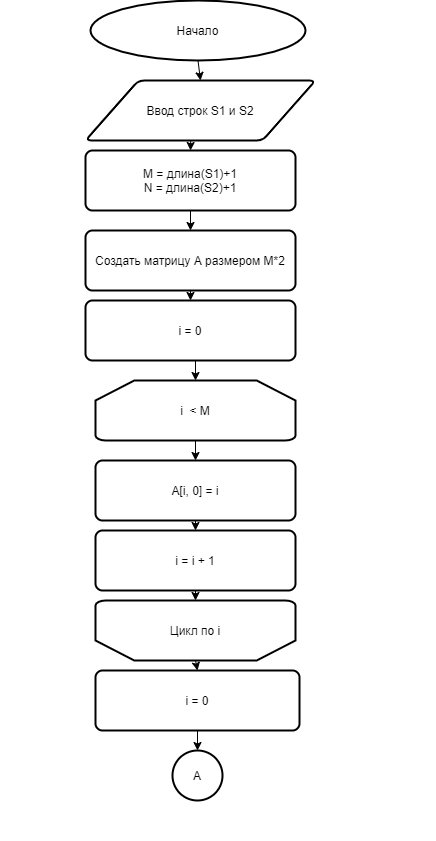

The diagram above was exported from draw.io. Its source (the exported page's mxGraphModel, read from the mxfile embedded in the PNG):
<mxGraphModel dx="4240" dy="1908" grid="1" gridSize="10" guides="1" tooltips="1" connect="1" arrows="1" fold="1" page="1" pageScale="1" pageWidth="1200" pageHeight="1600" math="0" shadow="0">
  <root>
    <mxCell id="0" />
    <mxCell id="1" parent="0" />
    <mxCell id="-P8h46dAoBoCX09WDb8T-37" style="edgeStyle=orthogonalEdgeStyle;rounded=0;orthogonalLoop=1;jettySize=auto;html=1;exitX=0.5;exitY=1;exitDx=0;exitDy=0;exitPerimeter=0;entryX=0.5;entryY=0;entryDx=0;entryDy=0;" parent="1" source="-P8h46dAoBoCX09WDb8T-1" target="-P8h46dAoBoCX09WDb8T-2" edge="1">
      <mxGeometry relative="1" as="geometry" />
    </mxCell>
    <mxCell id="-P8h46dAoBoCX09WDb8T-1" value="Начало" style="strokeWidth=2;html=1;shape=mxgraph.flowchart.start_1;whiteSpace=wrap;" parent="1" vertex="1">
      <mxGeometry x="195" y="20" width="215" height="60" as="geometry" />
    </mxCell>
    <mxCell id="-P8h46dAoBoCX09WDb8T-38" style="edgeStyle=orthogonalEdgeStyle;rounded=0;orthogonalLoop=1;jettySize=auto;html=1;exitX=0.5;exitY=1;exitDx=0;exitDy=0;entryX=0.5;entryY=0;entryDx=0;entryDy=0;" parent="1" source="-P8h46dAoBoCX09WDb8T-2" target="-P8h46dAoBoCX09WDb8T-4" edge="1">
      <mxGeometry relative="1" as="geometry" />
    </mxCell>
    <mxCell id="-P8h46dAoBoCX09WDb8T-2" value="Ввод cтрок S1 и S2" style="shape=parallelogram;html=1;strokeWidth=2;perimeter=parallelogramPerimeter;whiteSpace=wrap;rounded=1;arcSize=12;size=0.23;" parent="1" vertex="1">
      <mxGeometry x="190" y="100" width="230" height="60" as="geometry" />
    </mxCell>
    <mxCell id="-P8h46dAoBoCX09WDb8T-36" style="edgeStyle=orthogonalEdgeStyle;rounded=0;orthogonalLoop=1;jettySize=auto;html=1;exitX=0.5;exitY=1;exitDx=0;exitDy=0;entryX=0.5;entryY=0;entryDx=0;entryDy=0;" parent="1" source="-P8h46dAoBoCX09WDb8T-4" target="-P8h46dAoBoCX09WDb8T-11" edge="1">
      <mxGeometry relative="1" as="geometry" />
    </mxCell>
    <mxCell id="-P8h46dAoBoCX09WDb8T-4" value="M = длина(S1)+1&lt;br&gt;N = длина(S2)+1" style="rounded=1;whiteSpace=wrap;html=1;absoluteArcSize=1;arcSize=14;strokeWidth=2;" parent="1" vertex="1">
      <mxGeometry x="190" y="170" width="210" height="60" as="geometry" />
    </mxCell>
    <mxCell id="-P8h46dAoBoCX09WDb8T-41" style="edgeStyle=orthogonalEdgeStyle;rounded=0;orthogonalLoop=1;jettySize=auto;html=1;exitX=0.5;exitY=1;exitDx=0;exitDy=0;exitPerimeter=0;entryX=0.5;entryY=0;entryDx=0;entryDy=0;" parent="1" source="-P8h46dAoBoCX09WDb8T-7" target="-P8h46dAoBoCX09WDb8T-12" edge="1">
      <mxGeometry relative="1" as="geometry" />
    </mxCell>
    <mxCell id="-P8h46dAoBoCX09WDb8T-7" value="i&amp;nbsp; &amp;lt; M" style="strokeWidth=2;html=1;shape=mxgraph.flowchart.loop_limit;whiteSpace=wrap;" parent="1" vertex="1">
      <mxGeometry x="200" y="400" width="200" height="60" as="geometry" />
    </mxCell>
    <mxCell id="-P8h46dAoBoCX09WDb8T-44" style="edgeStyle=orthogonalEdgeStyle;rounded=0;orthogonalLoop=1;jettySize=auto;html=1;exitX=0.5;exitY=0;exitDx=0;exitDy=0;exitPerimeter=0;entryX=0.5;entryY=0;entryDx=0;entryDy=0;" parent="1" source="-P8h46dAoBoCX09WDb8T-8" target="-P8h46dAoBoCX09WDb8T-15" edge="1">
      <mxGeometry relative="1" as="geometry" />
    </mxCell>
    <mxCell id="-P8h46dAoBoCX09WDb8T-8" value="Цикл по i" style="strokeWidth=2;html=1;shape=mxgraph.flowchart.loop_limit;whiteSpace=wrap;flipV=1;" parent="1" vertex="1">
      <mxGeometry x="200" y="620" width="200" height="60" as="geometry" />
    </mxCell>
    <mxCell id="-P8h46dAoBoCX09WDb8T-40" style="edgeStyle=orthogonalEdgeStyle;rounded=0;orthogonalLoop=1;jettySize=auto;html=1;exitX=0.5;exitY=1;exitDx=0;exitDy=0;entryX=0.5;entryY=0;entryDx=0;entryDy=0;entryPerimeter=0;" parent="1" source="-P8h46dAoBoCX09WDb8T-9" target="-P8h46dAoBoCX09WDb8T-7" edge="1">
      <mxGeometry relative="1" as="geometry" />
    </mxCell>
    <mxCell id="-P8h46dAoBoCX09WDb8T-9" value="i = 0" style="rounded=1;whiteSpace=wrap;html=1;absoluteArcSize=1;arcSize=14;strokeWidth=2;" parent="1" vertex="1">
      <mxGeometry x="190" y="320" width="210" height="60" as="geometry" />
    </mxCell>
    <mxCell id="-P8h46dAoBoCX09WDb8T-43" style="edgeStyle=orthogonalEdgeStyle;rounded=0;orthogonalLoop=1;jettySize=auto;html=1;exitX=0.5;exitY=1;exitDx=0;exitDy=0;entryX=0.5;entryY=1;entryDx=0;entryDy=0;entryPerimeter=0;" parent="1" source="-P8h46dAoBoCX09WDb8T-10" target="-P8h46dAoBoCX09WDb8T-8" edge="1">
      <mxGeometry relative="1" as="geometry" />
    </mxCell>
    <mxCell id="-P8h46dAoBoCX09WDb8T-10" value="i = i + 1" style="rounded=1;whiteSpace=wrap;html=1;absoluteArcSize=1;arcSize=14;strokeWidth=2;" parent="1" vertex="1">
      <mxGeometry x="200" y="550" width="200" height="60" as="geometry" />
    </mxCell>
    <mxCell id="-P8h46dAoBoCX09WDb8T-39" style="edgeStyle=orthogonalEdgeStyle;rounded=0;orthogonalLoop=1;jettySize=auto;html=1;exitX=0.5;exitY=1;exitDx=0;exitDy=0;entryX=0.5;entryY=0;entryDx=0;entryDy=0;" parent="1" source="-P8h46dAoBoCX09WDb8T-11" target="-P8h46dAoBoCX09WDb8T-9" edge="1">
      <mxGeometry relative="1" as="geometry" />
    </mxCell>
    <mxCell id="-P8h46dAoBoCX09WDb8T-11" value="Создать матрицу A размером M*2" style="rounded=1;whiteSpace=wrap;html=1;absoluteArcSize=1;arcSize=14;strokeWidth=2;" parent="1" vertex="1">
      <mxGeometry x="190" y="250" width="210" height="60" as="geometry" />
    </mxCell>
    <mxCell id="-P8h46dAoBoCX09WDb8T-42" style="edgeStyle=orthogonalEdgeStyle;rounded=0;orthogonalLoop=1;jettySize=auto;html=1;exitX=0.5;exitY=1;exitDx=0;exitDy=0;entryX=0.5;entryY=0;entryDx=0;entryDy=0;" parent="1" source="-P8h46dAoBoCX09WDb8T-12" target="-P8h46dAoBoCX09WDb8T-10" edge="1">
      <mxGeometry relative="1" as="geometry" />
    </mxCell>
    <mxCell id="-P8h46dAoBoCX09WDb8T-12" value="A[i, 0] = i" style="rounded=1;whiteSpace=wrap;html=1;absoluteArcSize=1;arcSize=14;strokeWidth=2;" parent="1" vertex="1">
      <mxGeometry x="200" y="480" width="200" height="60" as="geometry" />
    </mxCell>
    <mxCell id="QEY4kTVlSPaILB-C7zuZ-1" style="edgeStyle=orthogonalEdgeStyle;rounded=0;orthogonalLoop=1;jettySize=auto;html=1;exitX=0.5;exitY=1;exitDx=0;exitDy=0;entryX=0.5;entryY=0;entryDx=0;entryDy=0;entryPerimeter=0;" edge="1" parent="1" source="-P8h46dAoBoCX09WDb8T-15" target="-P8h46dAoBoCX09WDb8T-50">
      <mxGeometry relative="1" as="geometry" />
    </mxCell>
    <mxCell id="-P8h46dAoBoCX09WDb8T-15" value="i = 0" style="rounded=1;whiteSpace=wrap;html=1;absoluteArcSize=1;arcSize=14;strokeWidth=2;" parent="1" vertex="1">
      <mxGeometry x="200" y="690" width="204" height="60" as="geometry" />
    </mxCell>
    <mxCell id="-P8h46dAoBoCX09WDb8T-54" style="edgeStyle=orthogonalEdgeStyle;rounded=0;orthogonalLoop=1;jettySize=auto;html=1;exitX=0.5;exitY=1;exitDx=0;exitDy=0;exitPerimeter=0;entryX=0.5;entryY=0;entryDx=0;entryDy=0;" parent="1" source="-P8h46dAoBoCX09WDb8T-18" target="-P8h46dAoBoCX09WDb8T-30" edge="1">
      <mxGeometry relative="1" as="geometry" />
    </mxCell>
    <mxCell id="-P8h46dAoBoCX09WDb8T-18" value="i &amp;lt; M" style="strokeWidth=2;html=1;shape=mxgraph.flowchart.loop_limit;whiteSpace=wrap;" parent="1" vertex="1">
      <mxGeometry x="240" y="1390" width="180" height="60" as="geometry" />
    </mxCell>
    <mxCell id="-P8h46dAoBoCX09WDb8T-78" style="edgeStyle=orthogonalEdgeStyle;rounded=0;orthogonalLoop=1;jettySize=auto;html=1;exitX=0.5;exitY=0;exitDx=0;exitDy=0;exitPerimeter=0;entryX=0.544;entryY=-0.008;entryDx=0;entryDy=0;entryPerimeter=0;" parent="1" source="-P8h46dAoBoCX09WDb8T-19" target="-P8h46dAoBoCX09WDb8T-77" edge="1">
      <mxGeometry relative="1" as="geometry" />
    </mxCell>
    <mxCell id="-P8h46dAoBoCX09WDb8T-19" value="Цикл по i" style="strokeWidth=2;html=1;shape=mxgraph.flowchart.loop_limit;whiteSpace=wrap;flipV=1;" parent="1" vertex="1">
      <mxGeometry x="240" y="2080" width="180" height="60" as="geometry" />
    </mxCell>
    <mxCell id="-P8h46dAoBoCX09WDb8T-76" style="edgeStyle=orthogonalEdgeStyle;rounded=0;orthogonalLoop=1;jettySize=auto;html=1;exitX=0.5;exitY=1;exitDx=0;exitDy=0;entryX=0.5;entryY=1;entryDx=0;entryDy=0;entryPerimeter=0;" parent="1" source="-P8h46dAoBoCX09WDb8T-21" target="-P8h46dAoBoCX09WDb8T-19" edge="1">
      <mxGeometry relative="1" as="geometry" />
    </mxCell>
    <mxCell id="-P8h46dAoBoCX09WDb8T-21" value="i = i + 1" style="rounded=1;whiteSpace=wrap;html=1;absoluteArcSize=1;arcSize=14;strokeWidth=2;" parent="1" vertex="1">
      <mxGeometry x="240" y="2020" width="180" height="50" as="geometry" />
    </mxCell>
    <mxCell id="-P8h46dAoBoCX09WDb8T-28" value="j &amp;lt; N" style="strokeWidth=2;html=1;shape=mxgraph.flowchart.loop_limit;whiteSpace=wrap;" parent="1" vertex="1">
      <mxGeometry x="240" y="1520" width="180" height="60" as="geometry" />
    </mxCell>
    <mxCell id="-P8h46dAoBoCX09WDb8T-75" style="edgeStyle=orthogonalEdgeStyle;rounded=0;orthogonalLoop=1;jettySize=auto;html=1;exitX=0.5;exitY=0;exitDx=0;exitDy=0;exitPerimeter=0;entryX=0.5;entryY=0;entryDx=0;entryDy=0;" parent="1" source="-P8h46dAoBoCX09WDb8T-29" target="-P8h46dAoBoCX09WDb8T-21" edge="1">
      <mxGeometry relative="1" as="geometry" />
    </mxCell>
    <mxCell id="-P8h46dAoBoCX09WDb8T-29" value="Цикл по j" style="strokeWidth=2;html=1;shape=mxgraph.flowchart.loop_limit;whiteSpace=wrap;flipV=1;" parent="1" vertex="1">
      <mxGeometry x="240" y="1950" width="180" height="60" as="geometry" />
    </mxCell>
    <mxCell id="-P8h46dAoBoCX09WDb8T-56" style="edgeStyle=orthogonalEdgeStyle;rounded=0;orthogonalLoop=1;jettySize=auto;html=1;exitX=0.5;exitY=1;exitDx=0;exitDy=0;entryX=0.5;entryY=0;entryDx=0;entryDy=0;entryPerimeter=0;" parent="1" source="-P8h46dAoBoCX09WDb8T-30" target="-P8h46dAoBoCX09WDb8T-28" edge="1">
      <mxGeometry relative="1" as="geometry" />
    </mxCell>
    <mxCell id="-P8h46dAoBoCX09WDb8T-30" value="j = 0" style="rounded=1;whiteSpace=wrap;html=1;absoluteArcSize=1;arcSize=14;strokeWidth=2;" parent="1" vertex="1">
      <mxGeometry x="240" y="1460" width="180" height="50" as="geometry" />
    </mxCell>
    <mxCell id="-P8h46dAoBoCX09WDb8T-50" value="A" style="strokeWidth=2;html=1;shape=mxgraph.flowchart.start_2;whiteSpace=wrap;" parent="1" vertex="1">
      <mxGeometry x="277" y="770" width="50" height="50" as="geometry" />
    </mxCell>
    <mxCell id="-P8h46dAoBoCX09WDb8T-53" style="edgeStyle=orthogonalEdgeStyle;rounded=0;orthogonalLoop=1;jettySize=auto;html=1;exitX=0.5;exitY=1;exitDx=0;exitDy=0;exitPerimeter=0;entryX=0.5;entryY=0;entryDx=0;entryDy=0;entryPerimeter=0;" parent="1" source="-P8h46dAoBoCX09WDb8T-52" target="-P8h46dAoBoCX09WDb8T-18" edge="1">
      <mxGeometry relative="1" as="geometry" />
    </mxCell>
    <mxCell id="-P8h46dAoBoCX09WDb8T-52" value="A" style="strokeWidth=2;html=1;shape=mxgraph.flowchart.start_2;whiteSpace=wrap;" parent="1" vertex="1">
      <mxGeometry x="305" y="1320" width="50" height="50" as="geometry" />
    </mxCell>
    <mxCell id="-P8h46dAoBoCX09WDb8T-60" style="edgeStyle=orthogonalEdgeStyle;rounded=0;orthogonalLoop=1;jettySize=auto;html=1;exitX=1;exitY=0.5;exitDx=0;exitDy=0;exitPerimeter=0;entryX=0.5;entryY=0;entryDx=0;entryDy=0;" parent="1" source="-P8h46dAoBoCX09WDb8T-57" target="-P8h46dAoBoCX09WDb8T-59" edge="1">
      <mxGeometry relative="1" as="geometry" />
    </mxCell>
    <mxCell id="-P8h46dAoBoCX09WDb8T-61" style="edgeStyle=orthogonalEdgeStyle;rounded=0;orthogonalLoop=1;jettySize=auto;html=1;exitX=0;exitY=0.5;exitDx=0;exitDy=0;exitPerimeter=0;entryX=0.5;entryY=0;entryDx=0;entryDy=0;" parent="1" source="-P8h46dAoBoCX09WDb8T-57" target="-P8h46dAoBoCX09WDb8T-58" edge="1">
      <mxGeometry relative="1" as="geometry" />
    </mxCell>
    <mxCell id="-P8h46dAoBoCX09WDb8T-57" value="s1[i] = s2[j] ?" style="strokeWidth=2;html=1;shape=mxgraph.flowchart.decision;whiteSpace=wrap;" parent="1" vertex="1">
      <mxGeometry x="240" y="1655" width="180" height="70" as="geometry" />
    </mxCell>
    <mxCell id="-P8h46dAoBoCX09WDb8T-65" style="edgeStyle=orthogonalEdgeStyle;rounded=0;orthogonalLoop=1;jettySize=auto;html=1;exitX=0.5;exitY=1;exitDx=0;exitDy=0;entryX=0.5;entryY=0;entryDx=0;entryDy=0;entryPerimeter=0;" parent="1" source="-P8h46dAoBoCX09WDb8T-58" edge="1">
      <mxGeometry relative="1" as="geometry">
        <Array as="points">
          <mxPoint x="195" y="1820" />
          <mxPoint x="330" y="1820" />
        </Array>
        <mxPoint x="330" y="1830" as="targetPoint" />
      </mxGeometry>
    </mxCell>
    <mxCell id="-P8h46dAoBoCX09WDb8T-58" value="f = 1" style="rounded=1;whiteSpace=wrap;html=1;absoluteArcSize=1;arcSize=14;strokeWidth=2;" parent="1" vertex="1">
      <mxGeometry x="105" y="1725" width="180" height="50" as="geometry" />
    </mxCell>
    <mxCell id="-P8h46dAoBoCX09WDb8T-64" style="edgeStyle=orthogonalEdgeStyle;rounded=0;orthogonalLoop=1;jettySize=auto;html=1;exitX=0.5;exitY=1;exitDx=0;exitDy=0;entryX=0.5;entryY=0;entryDx=0;entryDy=0;entryPerimeter=0;" parent="1" source="-P8h46dAoBoCX09WDb8T-59" edge="1">
      <mxGeometry relative="1" as="geometry">
        <Array as="points">
          <mxPoint x="450" y="1820" />
          <mxPoint x="330" y="1820" />
        </Array>
        <mxPoint x="330" y="1830" as="targetPoint" />
      </mxGeometry>
    </mxCell>
    <mxCell id="-P8h46dAoBoCX09WDb8T-59" value="f = 0" style="rounded=1;whiteSpace=wrap;html=1;absoluteArcSize=1;arcSize=14;strokeWidth=2;" parent="1" vertex="1">
      <mxGeometry x="360" y="1725" width="180" height="50" as="geometry" />
    </mxCell>
    <mxCell id="-P8h46dAoBoCX09WDb8T-66" value="да" style="text;html=1;align=center;verticalAlign=middle;resizable=0;points=[];autosize=1;strokeColor=none;fillColor=none;" parent="1" vertex="1">
      <mxGeometry x="415" y="1660" width="30" height="20" as="geometry" />
    </mxCell>
    <mxCell id="QEY4kTVlSPaILB-C7zuZ-5" style="edgeStyle=orthogonalEdgeStyle;rounded=0;orthogonalLoop=1;jettySize=auto;html=1;exitX=0.5;exitY=1;exitDx=0;exitDy=0;entryX=0.5;entryY=0;entryDx=0;entryDy=0;" edge="1" parent="1" source="-P8h46dAoBoCX09WDb8T-68" target="-P8h46dAoBoCX09WDb8T-31">
      <mxGeometry relative="1" as="geometry" />
    </mxCell>
    <mxCell id="-P8h46dAoBoCX09WDb8T-68" value="&lt;span&gt;A[i][l]=min(A[i-1][!l]+f, A[i-1][l]+1, A[i][!l]+1)&lt;/span&gt;" style="rounded=1;whiteSpace=wrap;html=1;absoluteArcSize=1;arcSize=14;strokeWidth=2;" parent="1" vertex="1">
      <mxGeometry x="240" y="1830" width="180" height="50" as="geometry" />
    </mxCell>
    <mxCell id="-P8h46dAoBoCX09WDb8T-80" style="edgeStyle=orthogonalEdgeStyle;rounded=0;orthogonalLoop=1;jettySize=auto;html=1;exitX=0.5;exitY=1;exitDx=0;exitDy=0;entryX=0.5;entryY=0;entryDx=0;entryDy=0;entryPerimeter=0;" parent="1" source="-P8h46dAoBoCX09WDb8T-77" target="-P8h46dAoBoCX09WDb8T-79" edge="1">
      <mxGeometry relative="1" as="geometry" />
    </mxCell>
    <mxCell id="-P8h46dAoBoCX09WDb8T-77" value="Вывести A[M][N%2]" style="shape=parallelogram;html=1;strokeWidth=2;perimeter=parallelogramPerimeter;whiteSpace=wrap;rounded=1;arcSize=12;size=0.23;" parent="1" vertex="1">
      <mxGeometry x="225" y="2150" width="195" height="60" as="geometry" />
    </mxCell>
    <mxCell id="-P8h46dAoBoCX09WDb8T-79" value="Конец" style="strokeWidth=2;html=1;shape=mxgraph.flowchart.start_1;whiteSpace=wrap;" parent="1" vertex="1">
      <mxGeometry x="237.5" y="2230" width="185" height="60" as="geometry" />
    </mxCell>
    <mxCell id="QEY4kTVlSPaILB-C7zuZ-3" style="edgeStyle=orthogonalEdgeStyle;rounded=0;orthogonalLoop=1;jettySize=auto;html=1;exitX=0.5;exitY=1;exitDx=0;exitDy=0;entryX=0.5;entryY=0;entryDx=0;entryDy=0;entryPerimeter=0;" edge="1" parent="1" source="QEY4kTVlSPaILB-C7zuZ-2" target="-P8h46dAoBoCX09WDb8T-57">
      <mxGeometry relative="1" as="geometry" />
    </mxCell>
    <mxCell id="QEY4kTVlSPaILB-C7zuZ-2" value="l = j % 2" style="rounded=1;whiteSpace=wrap;html=1;absoluteArcSize=1;arcSize=14;strokeWidth=2;" vertex="1" parent="1">
      <mxGeometry x="240" y="1590" width="180" height="50" as="geometry" />
    </mxCell>
    <mxCell id="QEY4kTVlSPaILB-C7zuZ-6" style="edgeStyle=orthogonalEdgeStyle;rounded=0;orthogonalLoop=1;jettySize=auto;html=1;exitX=0.5;exitY=1;exitDx=0;exitDy=0;entryX=0.5;entryY=1;entryDx=0;entryDy=0;entryPerimeter=0;" edge="1" parent="1" source="-P8h46dAoBoCX09WDb8T-31" target="-P8h46dAoBoCX09WDb8T-29">
      <mxGeometry relative="1" as="geometry" />
    </mxCell>
    <mxCell id="-P8h46dAoBoCX09WDb8T-31" value="j = j + 1" style="rounded=1;whiteSpace=wrap;html=1;absoluteArcSize=1;arcSize=14;strokeWidth=2;" parent="1" vertex="1">
      <mxGeometry x="240" y="1890" width="180" height="50" as="geometry" />
    </mxCell>
  </root>
</mxGraphModel>